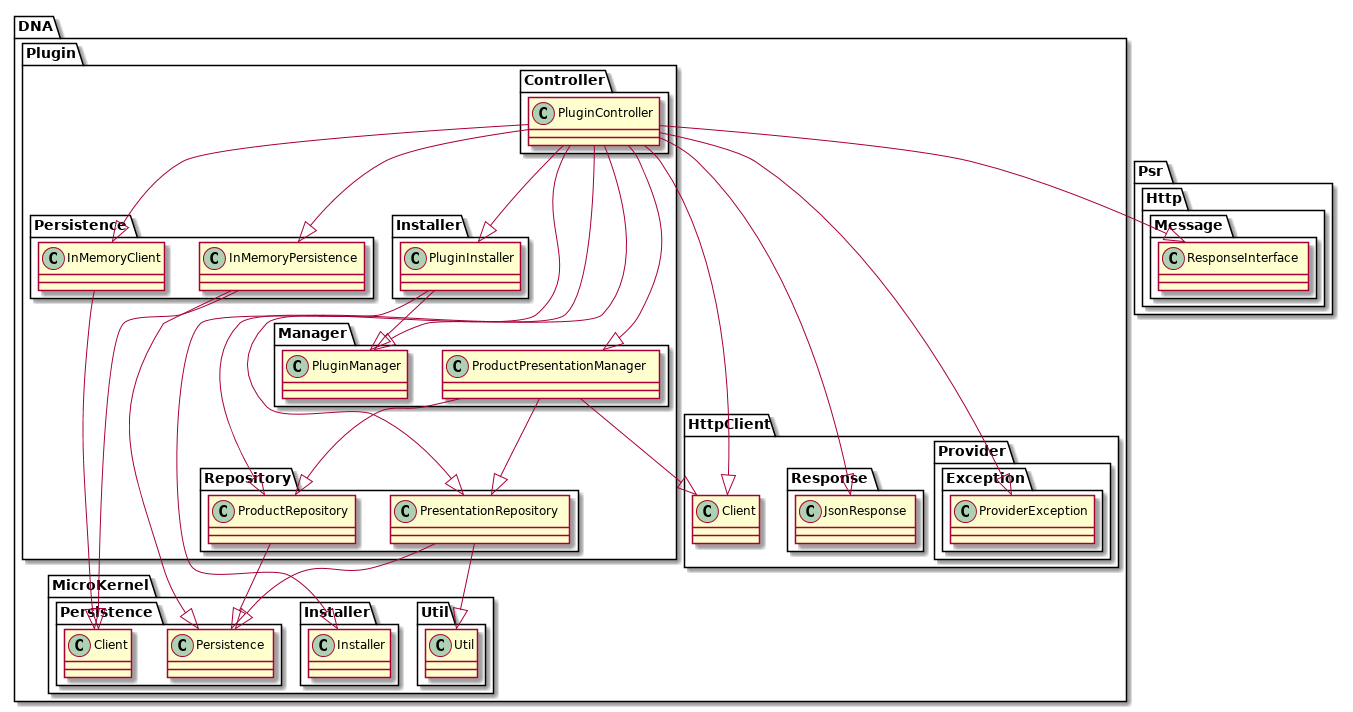

The diagram above was rendered by PlantUML. Its source (embedded in the PNG):
@startuml
namespace DNA {
namespace Plugin {
namespace Controller {
}
namespace Installer {
}
namespace Manager {
}
namespace Persistence {
}
namespace Repository {
}
}
namespace HttpClient {
namespace Provider {
namespace Exception {
}
}
namespace Response {
}
}
namespace MicroKernel {
namespace Installer {
}
namespace Persistence {
}
namespace Util {
}
}
}
namespace Psr {
namespace Http {
namespace Message {
}
}
}

DNA.Plugin.Controller.PluginController --|> DNA.HttpClient.Client
DNA.Plugin.Controller.PluginController --|> DNA.HttpClient.Provider.Exception.ProviderException
DNA.Plugin.Controller.PluginController --|> DNA.HttpClient.Response.JsonResponse
DNA.Plugin.Controller.PluginController --|> DNA.Plugin.Installer.PluginInstaller
DNA.Plugin.Controller.PluginController --|> DNA.Plugin.Manager.PluginManager
DNA.Plugin.Controller.PluginController --|> DNA.Plugin.Manager.ProductPresentationManager
DNA.Plugin.Controller.PluginController --|> DNA.Plugin.Persistence.InMemoryClient
DNA.Plugin.Controller.PluginController --|> DNA.Plugin.Persistence.InMemoryPersistence
DNA.Plugin.Controller.PluginController --|> DNA.Plugin.Repository.PresentationRepository
DNA.Plugin.Controller.PluginController --|> DNA.Plugin.Repository.ProductRepository
DNA.Plugin.Controller.PluginController --|> Psr.Http.Message.ResponseInterface
DNA.Plugin.Installer.PluginInstaller --|> DNA.MicroKernel.Installer.Installer
DNA.Plugin.Installer.PluginInstaller --|> DNA.Plugin.Manager.PluginManager
DNA.Plugin.Manager.ProductPresentationManager --|> DNA.HttpClient.Client
DNA.Plugin.Manager.ProductPresentationManager --|> DNA.Plugin.Repository.PresentationRepository
DNA.Plugin.Manager.ProductPresentationManager --|> DNA.Plugin.Repository.ProductRepository
DNA.Plugin.Repository.ProductRepository --|> DNA.MicroKernel.Persistence.Persistence
DNA.Plugin.Repository.PresentationRepository --|> DNA.MicroKernel.Persistence.Persistence
DNA.Plugin.Repository.PresentationRepository --|> DNA.MicroKernel.Util.Util
DNA.Plugin.Persistence.InMemoryPersistence --|> DNA.MicroKernel.Persistence.Client
DNA.Plugin.Persistence.InMemoryPersistence --|> DNA.MicroKernel.Persistence.Persistence
DNA.Plugin.Persistence.InMemoryClient --|> DNA.MicroKernel.Persistence.Client
@enduml